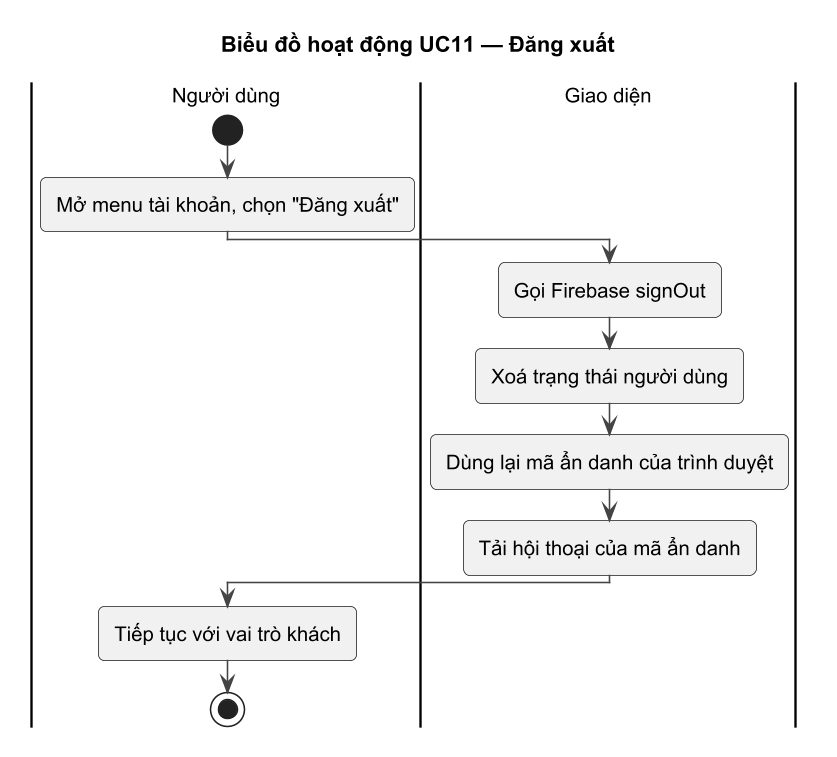

The diagram above was rendered by PlantUML. Its source (embedded in the PNG):
@startuml UC11_ACT
!pragma layout smetana
!include ../_style.iuml
title Biểu đồ hoạt động UC11 — Đăng xuất
|Người dùng|
start
:Mở menu tài khoản, chọn "Đăng xuất";
|Giao diện|
:Gọi Firebase signOut;
:Xoá trạng thái người dùng;
:Dùng lại mã ẩn danh của trình duyệt;
:Tải hội thoại của mã ẩn danh;
|Người dùng|
:Tiếp tục với vai trò khách;
stop
@enduml